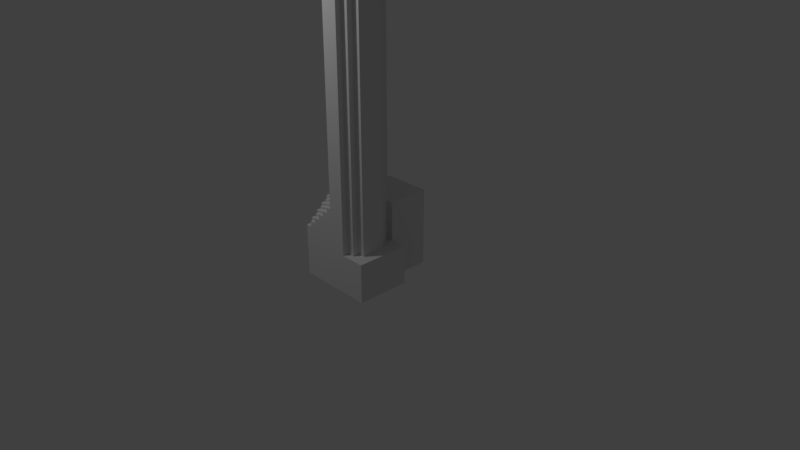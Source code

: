 # Source: building5.blend  (saved by Blender 2.78.0; exported with 4.5.12 LTS)
import bpy
from mathutils import Matrix  # noqa: F401  (used for matrix-valued properties, if any)

bpy.ops.wm.read_factory_settings(use_empty=True)
scene = bpy.context.scene
scene.name = 'Scene'

# ---- collections
col_collection_1 = bpy.data.collections.new('Collection 1'); scene.collection.children.link(col_collection_1)

# ---- materials (node trees are filled in below, after node groups)
mat_material_001 = bpy.data.materials.new('Material.001')
mat_material_001.alpha_threshold = 0.0
mat_material_001.use_transparent_shadow = False
mat_material_001.roughness = 0.5
mat_material_001.specular_intensity = 0.816

# ---- material node trees

# ---- world
world_world = bpy.data.worlds.new('World'); scene.world = world_world
world_world.color = (0.05088, 0.05088, 0.05088)
world_world.use_sun_shadow = False
world_world.sun_shadow_jitter_overblur = 0.0
world_world.cycles.sampling_method = 'MANUAL'

# ---- cameras
cam_camera = bpy.data.cameras.new('Camera')
cam_camera.clip_end = 100.0
cam_camera.lens = 35.0
cam_camera.sensor_width = 32.0
cam_camera.sensor_height = 18.0
cam_camera.ortho_scale = 7.314
cam_camera.dof.focus_distance = 0.0
cam_camera.dof.aperture_fstop = 128.0

# ---- lights
light_lamp = bpy.data.lights.new('Lamp', 'POINT')
light_lamp.transmission_factor = 0.0
light_lamp.cutoff_distance = 30.0
light_lamp.energy = 100.0
light_lamp.shadow_buffer_clip_start = 1.001
light_lamp.shadow_soft_size = 0.1
light_lamp.shadow_maximum_resolution = 0.006
light_lamp.use_absolute_resolution = True

# ---- meshes
me_trumptowerny = bpy.data.meshes.new('TrumpTowerNY')
me_trumptowerny.from_pydata([(-165.1, 403.0, 8.744), (-165.1, 403.0, -24.28), (-165.1, 433.5, 8.744), (-165.1, 433.5, -24.28), (-132.1, 403.0, -24.28), (-132.1, 433.5, -24.28), (-132.1, 403.0, -57.3), (-132.1, 433.5, -57.3), (-99.06, 403.0, -57.3), (-99.06, 433.5, -57.3), (-99.06, 403.0, -90.32), (-99.06, 433.5, -90.32), (-66.04, 403.0, -90.32), (-66.04, 433.5, -90.32), (-66.04, 403.0, -123.3), (-66.04, 433.5, -123.3), (-33.02, 403.0, -123.3), (-33.02, 433.5, -123.3), (-33.02, 403.0, -156.4), (-33.02, 433.5, -156.4), (-198.1, 433.5, 8.744), (-198.1, 433.5, -24.28), (-165.1, 433.5, -57.3), (-132.1, 433.5, -90.32), (-99.06, 433.5, -123.3), (-66.04, 433.5, -156.4), (1.828e-11, 403.0, -156.4), (1.828e-11, 433.5, -156.4), (1.859e-11, 433.5, -184.3), (-33.02, 433.5, -184.3), (-198.1, 1687.0, -24.28), (-198.1, 1687.0, 8.744), (-165.1, 1687.0, -24.28), (-165.1, 1687.0, -57.3), (-132.1, 1687.0, -57.3), (-132.1, 1687.0, -90.32), (-99.06, 1687.0, -90.32), (-99.06, 1687.0, -123.3), (-66.04, 1687.0, -123.3), (-66.04, 1687.0, -156.4), (-33.02, 1687.0, -156.4), (-33.02, 1687.0, -184.3), (1.137e-13, 1687.0, -184.3), (-132.1, 372.5, 8.744), (-132.1, 372.5, -24.28), (-132.1, 403.0, 8.744), (-33.02, 372.5, -123.3), (1.791e-11, 372.5, -123.3), (1.791e-11, 403.0, -123.3), (-33.02, 372.5, -90.32), (-33.02, 403.0, -90.32), (-66.04, 372.5, -90.32), (-66.04, 372.5, -57.3), (-66.04, 403.0, -57.3), (-99.06, 372.5, -57.3), (-99.06, 372.5, -24.28), (-99.06, 403.0, -24.28), (-287.0, 210.8, -316.4), (-287.0, 210.8, -405.3), (-287.0, 0.0, -316.4), (-287.0, 0.0, -405.3), (2.105e-11, 0.0, -405.3), (2.103e-11, 210.8, -405.3), (-190.5, 210.8, -349.4), (-66.04, 210.8, -349.4), (-33.02, 210.8, -311.3), (-66.04, 210.8, -311.3), (-287.0, 210.8, -283.4), (-238.8, 210.8, -316.4), (-238.8, 210.8, -283.4), (-190.5, 210.8, -316.4), (-33.02, 210.8, -273.2), (1.961e-11, 210.8, -273.2), (-33.02, 1687.0, -273.2), (5.684e-14, 1687.0, -273.2), (-33.02, 1687.0, -311.3), (-66.04, 1687.0, -311.3), (-66.04, 1687.0, -349.4), (-190.5, 1687.0, -349.4), (-190.5, 1687.0, -316.4), (-238.8, 1687.0, -316.4), (-238.8, 1687.0, -283.4), (-287.0, 421.6, -283.4), (-287.0, 1687.0, -283.4), (-287.0, 421.6, -316.4), (-510.5, 0.0, -316.4), (-510.5, 0.0, 8.744), (-510.5, 421.6, -316.4), (-510.5, 421.6, 8.744), (-287.0, 421.6, 8.744), (-287.0, 1687.0, 8.744), (1.643e-11, 0.0, 8.744), (1.643e-11, 281.1, 8.744), (-33.02, 281.1, 8.744), (-66.04, 311.6, 8.744), (-99.06, 342.1, 8.744), (-66.04, 342.1, 8.744), (-99.06, 372.5, 8.744), (-33.02, 311.6, 8.744), (-99.06, 342.1, -24.28), (-66.04, 342.1, -24.28), (-66.04, 372.5, -24.28), (-33.02, 342.1, -57.3), (-33.02, 342.1, -90.32), (-33.02, 372.5, -57.3), (-66.04, 342.1, -57.3), (1.754e-11, 342.1, -90.32), (1.754e-11, 372.5, -90.32), (-66.04, 311.6, -24.28), (-33.02, 311.6, -57.3), (1.717e-11, 311.6, -57.3), (1.717e-11, 342.1, -57.3), (-33.02, 311.6, -24.28), (-33.02, 342.1, -24.28), (-33.02, 281.1, -24.28), (1.68e-11, 281.1, -24.28), (1.68e-11, 311.6, -24.28)], [], [(0, 1, 2), (2, 1, 3), (1, 4, 3), (3, 4, 5), (4, 6, 5), (5, 6, 7), (6, 8, 7), (7, 8, 9), (8, 10, 9), (9, 10, 11), (10, 12, 11), (11, 12, 13), (12, 14, 13), (13, 14, 15), (14, 16, 15), (15, 16, 17), (16, 18, 17), (17, 18, 19), (2, 3, 20), (20, 3, 21), (22, 3, 7), (7, 3, 5), (23, 7, 11), (11, 7, 9), (24, 11, 15), (15, 11, 13), (25, 15, 19), (19, 15, 17), (18, 26, 19), (19, 26, 27), (27, 28, 19), (19, 28, 29), (21, 30, 20), (20, 30, 31), (3, 32, 21), (21, 32, 30), (22, 33, 3), (3, 33, 32), (7, 34, 22), (22, 34, 33), (23, 35, 7), (7, 35, 34), (11, 36, 23), (23, 36, 35), (24, 37, 11), (11, 37, 36), (15, 38, 24), (24, 38, 37), (25, 39, 15), (15, 39, 38), (19, 40, 25), (25, 40, 39), (29, 41, 19), (19, 41, 40), (28, 42, 29), (29, 42, 41), (43, 44, 45), (45, 44, 4), (46, 47, 16), (16, 47, 48), (48, 26, 16), (16, 26, 18), (49, 46, 50), (50, 46, 16), (51, 49, 12), (12, 49, 50), (14, 12, 16), (16, 12, 50), (52, 51, 53), (53, 51, 12), (54, 52, 8), (8, 52, 53), (10, 8, 12), (12, 8, 53), (55, 54, 56), (56, 54, 8), (44, 55, 4), (4, 55, 56), (6, 4, 8), (8, 4, 56), (1, 0, 4), (4, 0, 45), (57, 58, 59), (59, 58, 60), (61, 60, 62), (62, 60, 58), (62, 58, 63), (64, 62, 63), (64, 65, 62), (64, 66, 65), (67, 68, 57), (67, 69, 68), (70, 63, 68), (68, 63, 57), (57, 63, 58), (71, 72, 65), (65, 72, 62), (71, 73, 72), (72, 73, 74), (65, 75, 71), (71, 75, 73), (66, 76, 65), (65, 76, 75), (64, 77, 66), (66, 77, 76), (64, 63, 77), (77, 63, 78), (70, 79, 63), (63, 79, 78), (68, 80, 70), (70, 80, 79), (69, 81, 68), (68, 81, 80), (67, 82, 69), (69, 82, 81), (81, 82, 83), (67, 57, 82), (82, 57, 84), (85, 86, 87), (87, 86, 88), (59, 85, 57), (57, 85, 87), (84, 57, 87), (84, 87, 82), (82, 87, 88), (89, 82, 88), (82, 89, 83), (83, 89, 90), (88, 86, 89), (89, 86, 91), (0, 91, 43), (45, 0, 43), (92, 93, 91), (91, 93, 94), (95, 94, 96), (95, 91, 94), (95, 43, 91), (95, 97, 43), (93, 98, 94), (2, 20, 0), (0, 20, 89), (91, 0, 89), (31, 90, 20), (20, 90, 89), (81, 83, 30), (33, 30, 32), (33, 81, 30), (33, 35, 81), (33, 34, 35), (31, 30, 90), (90, 30, 83), (36, 37, 35), (35, 37, 81), (81, 37, 79), (80, 81, 79), (38, 39, 37), (37, 39, 79), (79, 39, 76), (77, 79, 76), (77, 78, 79), (40, 41, 39), (39, 41, 73), (76, 73, 75), (76, 39, 73), (42, 74, 41), (41, 74, 73), (95, 99, 97), (97, 99, 55), (99, 100, 55), (55, 100, 101), (102, 103, 104), (104, 103, 49), (105, 102, 52), (52, 102, 104), (104, 49, 52), (52, 49, 51), (103, 106, 49), (49, 106, 107), (46, 49, 47), (47, 49, 107), (44, 43, 55), (55, 43, 97), (100, 105, 101), (101, 105, 52), (54, 55, 52), (52, 55, 101), (94, 108, 96), (96, 108, 100), (109, 110, 102), (102, 110, 111), (103, 102, 106), (106, 102, 111), (108, 112, 100), (100, 112, 113), (112, 109, 113), (113, 109, 102), (113, 102, 100), (100, 102, 105), (99, 95, 100), (100, 95, 96), (114, 115, 112), (112, 115, 116), (109, 112, 110), (110, 112, 116), (93, 114, 98), (98, 114, 112), (98, 112, 94), (94, 112, 108), (61, 72, 91), (61, 62, 72), (74, 28, 72), (74, 42, 28), (27, 26, 28), (28, 26, 72), (72, 26, 47), (91, 47, 106), (110, 106, 111), (110, 91, 106), (110, 115, 91), (110, 116, 115), (26, 48, 47), (47, 107, 106), (115, 92, 91), (47, 91, 72), (60, 61, 59), (59, 61, 91), (86, 59, 91), (86, 85, 59), (92, 115, 93), (93, 115, 114)])
_uv = me_trumptowerny.uv_layers.new(name='UVMap')
_uv.uv.foreach_set('vector', [0.03888, 0.7718, 0.03888, 0.7869, 0.02916, 0.7718, 0.02916, 0.7718, 0.03888, 0.7869, 0.02916, 0.7869, 0.4787, 0.7265, 0.4787, 0.7416, 0.469, 0.7265, 0.469, 0.7265, 0.4787, 0.7416, 0.469, 0.7416, 0.0, 0.7869, 0.0, 0.7718, 0.009719, 0.7869, 0.009719, 0.7869, 0.0, 0.7718, 0.009719, 0.7718, 0.469, 0.7114, 0.469, 0.7265, 0.4592, 0.7114, 0.4592, 0.7114, 0.469, 0.7265, 0.4592, 0.7265, 0.0486, 0.7718, 0.0486, 0.7869, 0.03888, 0.7718, 0.03888, 0.7718, 0.0486, 0.7869, 0.03888, 0.7869, 0.469, 0.7567, 0.469, 0.7718, 0.4592, 0.7567, 0.4592, 0.7567, 0.469, 0.7718, 0.4592, 0.7718, 0.3766, 0.7753, 0.3766, 0.7602, 0.3863, 0.7753, 0.3863, 0.7753, 0.3766, 0.7602, 0.3863, 0.7602, 0.4795, 0.6811, 0.4795, 0.6962, 0.4698, 0.6811, 0.4698, 0.6811, 0.4795, 0.6962, 0.4698, 0.6962, 0.05832, 0.7718, 0.05832, 0.7869, 0.0486, 0.7718, 0.0486, 0.7718, 0.05832, 0.7869, 0.0486, 0.7869, 0.1076, 0.6814, 0.1076, 0.6965, 0.09707, 0.6814, 0.09707, 0.6814, 0.1076, 0.6965, 0.09707, 0.6965, 0.8904, 0.6207, 0.9009, 0.6207, 0.8904, 0.6358, 0.8904, 0.6358, 0.9009, 0.6207, 0.9009, 0.6358, 0.09707, 0.5907, 0.1076, 0.5907, 0.09707, 0.6058, 0.09707, 0.6058, 0.1076, 0.5907, 0.1076, 0.6058, 0.8904, 0.6509, 0.8904, 0.6358, 0.9009, 0.6509, 0.9009, 0.6509, 0.8904, 0.6358, 0.9009, 0.6358, 0.09707, 0.7023, 0.08655, 0.7023, 0.09707, 0.6872, 0.09707, 0.6872, 0.08655, 0.7023, 0.08655, 0.6872, 0.4787, 0.7567, 0.4787, 0.7718, 0.469, 0.7567, 0.469, 0.7567, 0.4787, 0.7718, 0.469, 0.7718, 0.05832, 0.7718, 0.06722, 0.7718, 0.05832, 0.7869, 0.05832, 0.7869, 0.06722, 0.7718, 0.06722, 0.7869, 0.6823, 0.1819, 0.6823, 0.7553, 0.6717, 0.1819, 0.6717, 0.1819, 0.6823, 0.7553, 0.6717, 0.7553, 0.7454, 0.1819, 0.7454, 0.7553, 0.7349, 0.1819, 0.7349, 0.1819, 0.7454, 0.7553, 0.7349, 0.7553, 0.6928, 0.7553, 0.6928, 0.1819, 0.7033, 0.7553, 0.7033, 0.7553, 0.6928, 0.1819, 0.7033, 0.1819, 0.4875, 0.2794, 0.4875, 0.8528, 0.477, 0.2794, 0.477, 0.2794, 0.4875, 0.8528, 0.477, 0.8528, 0.6928, 0.1819, 0.6928, 0.7553, 0.6823, 0.1819, 0.6823, 0.1819, 0.6928, 0.7553, 0.6823, 0.7553, 0.7244, 0.1819, 0.7244, 0.7553, 0.7139, 0.1819, 0.7139, 0.1819, 0.7244, 0.7553, 0.7139, 0.7553, 0.6717, 0.1819, 0.6717, 0.7553, 0.6612, 0.1819, 0.6612, 0.1819, 0.6717, 0.7553, 0.6612, 0.7553, 0.756, 0.1819, 0.756, 0.7553, 0.7454, 0.1819, 0.7454, 0.1819, 0.756, 0.7553, 0.7454, 0.7553, 0.6612, 0.1819, 0.6612, 0.7553, 0.6507, 0.1819, 0.6507, 0.1819, 0.6612, 0.7553, 0.6507, 0.7553, 0.7349, 0.1819, 0.7349, 0.7553, 0.7244, 0.1819, 0.7244, 0.1819, 0.7349, 0.7553, 0.7244, 0.7553, 0.7649, 0.1819, 0.7649, 0.7553, 0.756, 0.1819, 0.756, 0.1819, 0.7649, 0.7553, 0.756, 0.7553, 0.7139, 0.1819, 0.7139, 0.7553, 0.7033, 0.1819, 0.7033, 0.1819, 0.7139, 0.7553, 0.7033, 0.7553, 0.4795, 0.5905, 0.4795, 0.6056, 0.4698, 0.5905, 0.4698, 0.5905, 0.4795, 0.6056, 0.4698, 0.6056, 0.4592, 0.7416, 0.4592, 0.7265, 0.469, 0.7416, 0.469, 0.7416, 0.4592, 0.7265, 0.469, 0.7265, 0.9337, 0.6779, 0.9442, 0.6779, 0.9337, 0.693, 0.9337, 0.693, 0.9442, 0.6779, 0.9442, 0.693, 0.4795, 0.6056, 0.4795, 0.6207, 0.4698, 0.6056, 0.4698, 0.6056, 0.4795, 0.6207, 0.4698, 0.6207, 0.3766, 0.7299, 0.3766, 0.7148, 0.3863, 0.7299, 0.3863, 0.7299, 0.3766, 0.7148, 0.3863, 0.7148, 0.1076, 0.5756, 0.1076, 0.5907, 0.09707, 0.5756, 0.09707, 0.5756, 0.1076, 0.5907, 0.09707, 0.5907, 0.3758, 0.7207, 0.3758, 0.7358, 0.3661, 0.7207, 0.3661, 0.7207, 0.3758, 0.7358, 0.3661, 0.7358, 0.3863, 0.7299, 0.3863, 0.7451, 0.3766, 0.7299, 0.3766, 0.7299, 0.3863, 0.7451, 0.3766, 0.7451, 0.1253, 0.7063, 0.1253, 0.7214, 0.1148, 0.7063, 0.1148, 0.7063, 0.1253, 0.7214, 0.1148, 0.7214, 0.4795, 0.6509, 0.4795, 0.666, 0.4698, 0.6509, 0.4698, 0.6509, 0.4795, 0.666, 0.4698, 0.666, 0.4787, 0.7114, 0.4787, 0.7265, 0.469, 0.7114, 0.469, 0.7114, 0.4787, 0.7265, 0.469, 0.7265, 0.9009, 0.6056, 0.8904, 0.6056, 0.9009, 0.5905, 0.9009, 0.5905, 0.8904, 0.6056, 0.8904, 0.5905, 0.8904, 0.6509, 0.9009, 0.6509, 0.8904, 0.666, 0.8904, 0.666, 0.9009, 0.6509, 0.9009, 0.666, 0.4301, 0.7392, 0.4584, 0.7392, 0.4301, 0.8357, 0.4301, 0.8357, 0.4584, 0.7392, 0.4584, 0.8357, 0.5872, 0.6753, 0.5872, 0.8067, 0.52, 0.6753, 0.52, 0.6753, 0.5872, 0.8067, 0.52, 0.8067, 0.1139, 0.6632, 0.1139, 0.7946, 0.09604, 0.7504, 0.09604, 0.6934, 0.1139, 0.6632, 0.09604, 0.7504, 0.09604, 0.6934, 0.08389, 0.6783, 0.1139, 0.6632, 0.09604, 0.6934, 0.08389, 0.6934, 0.08389, 0.6783, 0.07498, 0.7946, 0.08551, 0.7725, 0.08551, 0.7946, 0.07498, 0.7946, 0.07498, 0.7725, 0.08551, 0.7725, 0.08551, 0.7504, 0.09604, 0.7504, 0.08551, 0.7725, 0.4005, 0.8171, 0.411, 0.795, 0.4005, 0.8392, 0.08551, 0.7946, 0.09604, 0.7504, 0.1139, 0.7946, 0.07174, 0.6783, 0.07174, 0.6632, 0.08389, 0.6783, 0.08389, 0.6783, 0.07174, 0.6632, 0.1139, 0.6632, 0.6402, 0.8572, 0.6402, 0.1819, 0.6507, 0.8572, 0.6507, 0.8572, 0.6402, 0.1819, 0.6507, 0.1819, 0.6175, 0.1819, 0.6175, 0.8572, 0.6053, 0.1819, 0.6053, 0.1819, 0.6175, 0.8572, 0.6053, 0.8572, 0.6402, 0.1819, 0.6402, 0.8572, 0.6296, 0.1819, 0.6296, 0.1819, 0.6402, 0.8572, 0.6296, 0.8572, 0.6296, 0.1819, 0.6296, 0.8572, 0.6175, 0.1819, 0.6175, 0.1819, 0.6296, 0.8572, 0.6175, 0.8572, 0.5324, 0.1802, 0.5721, 0.1802, 0.5324, 0.8556, 0.5324, 0.8556, 0.5721, 0.1802, 0.5721, 0.8556, 0.4916, 0.8527, 0.4916, 0.1774, 0.5022, 0.8527, 0.5022, 0.8527, 0.4916, 0.1774, 0.5022, 0.1774, 0.5899, 0.8572, 0.5899, 0.1819, 0.6053, 0.8572, 0.6053, 0.8572, 0.5899, 0.1819, 0.6053, 0.1819, 0.5022, 0.8527, 0.5022, 0.1774, 0.5127, 0.8527, 0.5127, 0.8527, 0.5022, 0.1774, 0.5127, 0.1774, 0.5745, 0.8572, 0.5745, 0.7607, 0.5899, 0.8572, 0.5899, 0.8572, 0.5745, 0.7607, 0.5899, 0.1819, 0.5899, 0.1819, 0.5745, 0.7607, 0.5745, 0.1819, 0.3661, 0.5788, 0.3766, 0.5788, 0.3661, 0.6753, 0.3661, 0.6753, 0.3766, 0.5788, 0.3766, 0.6753, 0.4867, 0.6052, 0.383, 0.6052, 0.4867, 0.4122, 0.4867, 0.4122, 0.383, 0.6052, 0.383, 0.4122, 0.3661, 0.7718, 0.2948, 0.7718, 0.3661, 0.6753, 0.3661, 0.6753, 0.2948, 0.7718, 0.2948, 0.5788, 0.3661, 0.5788, 0.3661, 0.6753, 0.2948, 0.5788, 0.384, 0.9028, 0.4553, 0.9028, 0.384, 0.9179, 0.06313, 0.6764, 0.1344, 0.6613, 0.1344, 0.8101, 0.06313, 0.8101, 0.06313, 0.6764, 0.1344, 0.8101, 0.3904, 0.7558, 0.2973, 0.7558, 0.3904, 0.1769, 0.3904, 0.1769, 0.2973, 0.7558, 0.2973, 0.1769, 0.1933, 0.42, 0.1933, 0.2739, 0.2472, 0.42, 0.2472, 0.42, 0.1933, 0.2739, 0.3166, 0.2739, 0.2767, 0.4135, 0.3166, 0.2739, 0.2847, 0.403, 0.2847, 0.4135, 0.2767, 0.4135, 0.2847, 0.403, 0.3166, 0.3713, 0.3086, 0.3713, 0.3166, 0.2739, 0.3166, 0.2739, 0.3086, 0.3713, 0.3006, 0.3819, 0.2926, 0.3924, 0.3006, 0.3819, 0.3006, 0.3924, 0.2926, 0.3924, 0.3166, 0.2739, 0.3006, 0.3819, 0.2926, 0.3924, 0.2847, 0.403, 0.3166, 0.2739, 0.2926, 0.3924, 0.2926, 0.403, 0.2847, 0.403, 0.3086, 0.3713, 0.3086, 0.3819, 0.3006, 0.3819, 0.2767, 0.4241, 0.2687, 0.4241, 0.2767, 0.4135, 0.2767, 0.4135, 0.2687, 0.4241, 0.2472, 0.42, 0.3166, 0.2739, 0.2767, 0.4135, 0.2472, 0.42, 0.2687, 0.8584, 0.2472, 0.8584, 0.2687, 0.4241, 0.2687, 0.4241, 0.2472, 0.8584, 0.2472, 0.42, 0.8799, 0.5519, 0.8645, 0.5519, 0.8929, 0.4334, 0.9034, 0.4485, 0.8929, 0.4334, 0.9034, 0.4334, 0.9034, 0.4485, 0.8799, 0.5519, 0.8929, 0.4334, 0.9034, 0.4485, 0.9139, 0.4636, 0.8799, 0.5519, 0.9034, 0.4485, 0.9139, 0.4485, 0.9139, 0.4636, 0.8929, 0.4182, 0.8929, 0.4334, 0.8645, 0.4182, 0.8645, 0.4182, 0.8929, 0.4334, 0.8645, 0.5519, 0.9245, 0.4636, 0.9245, 0.4787, 0.9139, 0.4636, 0.9139, 0.4636, 0.9245, 0.4787, 0.8799, 0.5519, 0.8799, 0.5519, 0.9245, 0.4787, 0.8953, 0.567, 0.8799, 0.567, 0.8799, 0.5519, 0.8953, 0.567, 0.935, 0.4787, 0.935, 0.4938, 0.9245, 0.4787, 0.9245, 0.4787, 0.935, 0.4938, 0.8953, 0.567, 0.914, 0.8191, 0.9537, 0.7459, 0.9537, 0.8168, 0.935, 0.5821, 0.8953, 0.567, 0.935, 0.5647, 0.935, 0.5821, 0.8953, 0.5821, 0.8953, 0.567, 0.9455, 0.4938, 0.9455, 0.5066, 0.935, 0.4938, 0.935, 0.4938, 0.9455, 0.5066, 0.9455, 0.5473, 0.935, 0.5647, 0.9455, 0.5473, 0.9455, 0.5647, 0.935, 0.5647, 0.935, 0.4938, 0.9455, 0.5473, 0.956, 0.5066, 0.956, 0.5473, 0.9455, 0.5066, 0.9455, 0.5066, 0.956, 0.5473, 0.9455, 0.5473, 0.4698, 0.6811, 0.4698, 0.666, 0.4795, 0.6811, 0.4795, 0.6811, 0.4698, 0.666, 0.4795, 0.666, 0.02916, 0.7718, 0.02916, 0.7869, 0.01944, 0.7718, 0.01944, 0.7718, 0.02916, 0.7869, 0.01944, 0.7869, 0.4787, 0.7416, 0.4787, 0.7567, 0.469, 0.7416, 0.469, 0.7416, 0.4787, 0.7567, 0.469, 0.7567, 0.3758, 0.766, 0.3758, 0.7811, 0.3661, 0.766, 0.3661, 0.766, 0.3758, 0.7811, 0.3661, 0.7811, 0.9009, 0.6811, 0.8904, 0.6811, 0.9009, 0.666, 0.9009, 0.666, 0.8904, 0.6811, 0.8904, 0.666, 0.009719, 0.7869, 0.009719, 0.7718, 0.01944, 0.7869, 0.01944, 0.7869, 0.009719, 0.7718, 0.01944, 0.7718, 0.09707, 0.6209, 0.09707, 0.6058, 0.1076, 0.6209, 0.1076, 0.6209, 0.09707, 0.6058, 0.1076, 0.6058, 0.09707, 0.636, 0.09707, 0.6209, 0.1076, 0.636, 0.1076, 0.636, 0.09707, 0.6209, 0.1076, 0.6209, 0.4795, 0.6358, 0.4795, 0.6509, 0.4698, 0.6358, 0.4698, 0.6358, 0.4795, 0.6509, 0.4698, 0.6509, 0.08655, 0.6872, 0.08655, 0.6721, 0.09707, 0.6872, 0.09707, 0.6872, 0.08655, 0.6721, 0.09707, 0.6721, 0.469, 0.7416, 0.469, 0.7567, 0.4592, 0.7416, 0.4592, 0.7416, 0.469, 0.7567, 0.4592, 0.7567, 0.3863, 0.7451, 0.3863, 0.7602, 0.3766, 0.7451, 0.3766, 0.7451, 0.3863, 0.7602, 0.3766, 0.7602, 0.8904, 0.6207, 0.8904, 0.6056, 0.9009, 0.6207, 0.9009, 0.6207, 0.8904, 0.6056, 0.9009, 0.6056, 0.3758, 0.7358, 0.3758, 0.7509, 0.3661, 0.7358, 0.3661, 0.7358, 0.3758, 0.7509, 0.3661, 0.7509, 0.4795, 0.6207, 0.4795, 0.6358, 0.4698, 0.6207, 0.4698, 0.6207, 0.4795, 0.6358, 0.4698, 0.6358, 0.09707, 0.6569, 0.09707, 0.6721, 0.08655, 0.6569, 0.08655, 0.6569, 0.09707, 0.6721, 0.08655, 0.6721, 0.1076, 0.6814, 0.09707, 0.6814, 0.1076, 0.6662, 0.1076, 0.6662, 0.09707, 0.6814, 0.09707, 0.6662, 0.3758, 0.7509, 0.3758, 0.766, 0.3661, 0.7509, 0.3661, 0.7509, 0.3758, 0.766, 0.3661, 0.766, 0.09707, 0.5756, 0.09707, 0.5605, 0.1076, 0.5756, 0.1076, 0.5756, 0.09707, 0.5605, 0.1076, 0.5605, 0.4795, 0.6962, 0.4795, 0.7114, 0.4698, 0.6962, 0.4698, 0.6962, 0.4795, 0.7114, 0.4698, 0.7114, 0.9009, 0.6962, 0.8904, 0.6962, 0.9009, 0.6811, 0.9009, 0.6811, 0.8904, 0.6962, 0.8904, 0.6811, 0.4166, 0.2739, 0.3847, 0.3469, 0.3166, 0.2739, 0.4166, 0.2739, 0.4166, 0.3469, 0.3847, 0.3469, 0.2402, 0.8551, 0.2119, 0.2817, 0.2402, 0.1798, 0.2402, 0.8551, 0.2119, 0.8551, 0.2119, 0.2817, 0.3564, 0.4241, 0.3564, 0.4135, 0.3632, 0.4241, 0.3632, 0.4241, 0.3564, 0.4135, 0.3847, 0.3469, 0.3847, 0.3469, 0.3564, 0.4135, 0.3485, 0.403, 0.3166, 0.2739, 0.3485, 0.403, 0.3405, 0.3924, 0.3325, 0.3819, 0.3405, 0.3924, 0.3325, 0.3924, 0.3325, 0.3819, 0.3166, 0.2739, 0.3405, 0.3924, 0.3325, 0.3819, 0.3245, 0.3713, 0.3166, 0.2739, 0.3325, 0.3819, 0.3245, 0.3819, 0.3245, 0.3713, 0.3564, 0.4135, 0.3485, 0.4135, 0.3485, 0.403, 0.3485, 0.403, 0.3405, 0.403, 0.3405, 0.3924, 0.3245, 0.3713, 0.3166, 0.3713, 0.3166, 0.2739, 0.3485, 0.403, 0.3166, 0.2739, 0.3847, 0.3469, 0.515, 0.2809, 0.515, 0.4122, 0.4867, 0.2809, 0.1126, 0.2362, 0.141, 0.3676, 0.008959, 0.3676, 0.383, 0.1786, 0.4867, 0.2809, 0.383, 0.4122, 0.383, 0.1786, 0.4867, 0.1786, 0.4867, 0.2809, 0.1076, 0.636, 0.1076, 0.6511, 0.09707, 0.636, 0.09707, 0.636, 0.1076, 0.6511, 0.09707, 0.6511])
me_trumptowerny.materials.append(mat_material_001)
me_trumptowerny.use_remesh_preserve_volume = False
me_trumptowerny.use_remesh_preserve_attributes = False
me_trumptowerny.use_mirror_vertex_groups = False
me_trumptowerny.update()

# ---- objects
ob_trumptowerny = bpy.data.objects.new('TrumpTowerNY', me_trumptowerny)
ob_lamp = bpy.data.objects.new('Lamp', light_lamp)
ob_camera = bpy.data.objects.new('Camera', cam_camera)

# ---- transforms, parenting, visibility, modifiers, constraints
ob_trumptowerny.location = (-0.5293, -0.5549, -0.2911)
ob_trumptowerny.rotation_euler = (1.571, 0.0, -1.571)
ob_trumptowerny.scale = (0.0025, 0.0025, 0.0025)
ob_trumptowerny.lineart.crease_threshold = 0.0
ob_lamp.location = (-1.262, -2.595, 4.93)
ob_lamp.rotation_euler = (0.6503, 0.05522, 1.866)
ob_lamp.lock_rotations_4d = False
ob_lamp.empty_display_type = 'ARROWS'
ob_lamp.color = (0.0, 0.0, 0.0, 0.0)
ob_lamp.lineart.crease_threshold = 0.0
ob_camera.location = (7.481, -6.508, 5.344)
ob_camera.rotation_euler = (1.109, 0.0, 0.8149)
ob_camera.lock_rotations_4d = False
ob_camera.empty_display_type = 'ARROWS'
ob_camera.color = (0.0, 0.0, 0.0, 0.0)
ob_camera.display_type = 'WIRE'
ob_camera.lineart.crease_threshold = 0.0

# ---- collection membership
col_collection_1.objects.link(ob_trumptowerny)
col_collection_1.objects.link(ob_lamp)
col_collection_1.objects.link(ob_camera)

# ---- scene / render settings (as saved in the file)
scene.camera = ob_camera
scene.frame_start = 1; scene.frame_end = 250; scene.frame_set(1)
scene.render.engine = 'BLENDER_EEVEE_NEXT'
scene.render.resolution_percentage = 50
scene.render.dither_intensity = 0.0
scene.cycles.use_denoising = False
scene.cycles.samples = 128
scene.cycles.sampling_pattern = 'TABULATED_SOBOL'
scene.cycles.light_sampling_threshold = 0.0
scene.cycles.use_adaptive_sampling = False
scene.cycles.use_light_tree = False
scene.cycles.blur_glossy = 0.0
scene.cycles.sample_clamp_indirect = 0.0
scene.view_settings.view_transform = 'Standard'
bpy.context.view_layer.update()
